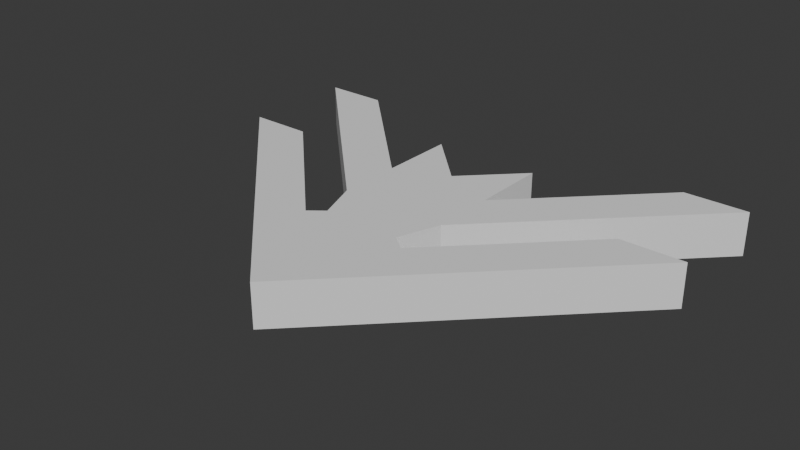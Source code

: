 # Source: bullet.blend  (saved by Blender 5.1.30; exported with 4.5.12 LTS)
import bpy
from mathutils import Matrix  # noqa: F401  (used for matrix-valued properties, if any)

bpy.ops.wm.read_factory_settings(use_empty=True)
scene = bpy.context.scene
scene.name = 'Scene'

# ---- collections
col_collection = bpy.data.collections.new('Collection'); scene.collection.children.link(col_collection)

# ---- world
world_world = bpy.data.worlds.new('World'); scene.world = world_world
world_world.use_nodes = True; world_world.node_tree.nodes.clear()
_N = world_world.node_tree.nodes; _L = world_world.node_tree.links
n0 = _N.new('ShaderNodeOutputWorld'); n0.name = 'World Output'; n0.location = (200, 100)
n1 = _N.new('ShaderNodeBackground'); n1.name = 'Background'; n1.location = (-200, 100)
n1.inputs[0].default_value = (0.05088, 0.05088, 0.05088, 1.0)
_L.new(n1.outputs[0], n0.inputs[0])
n0.is_active_output = True
world_world.color = (0.05088, 0.05088, 0.05088)
world_world.sun_shadow_jitter_overblur = 0.0

# ---- meshes
me_plane = bpy.data.meshes.new('Plane')
me_plane.from_pydata([(4.667e-15, -1.414, -3.99e-07), (1.414, -8.015e-15, 4.495e-08), (3.467e-15, -1.051, -2.964e-07), (1.051, -5.954e-15, 3.339e-08), (0.3113, -0.7393, -1.987e-07), (0.3113, -1.103, -3.013e-07), (2.446e-15, -0.7413, -2.091e-07), (1.414, 0.6729, 2.348e-07), (1.246e-15, -0.3776, -1.065e-07), (1.051, 0.6729, 2.232e-07), (0.3113, -0.06633, -8.817e-09), (0.3113, -0.43, -1.114e-07), (0.2253, -0.6707, -1.821e-07), (2.957e-15, -0.8959, -2.528e-07), (-1.998e-16, 0.06056, 1.708e-08), (0.3113, 0.3719, 1.148e-07), (-1.414, 8.015e-15, -4.495e-08), (-1.051, 5.954e-15, -3.339e-08), (-0.3113, -0.7393, -2.185e-07), (-0.3113, -1.103, -3.211e-07), (-1.414, 0.6729, 1.449e-07), (-1.051, 0.6729, 1.565e-07), (-0.3113, -0.06633, -2.861e-08), (-0.3113, -0.43, -1.312e-07), (-0.2253, -0.6707, -1.964e-07), (-0.3113, 0.3719, 9.502e-08), (7.947e-09, -1.414, -0.25), (1.414, 7.053e-08, -0.25), (7.947e-09, -1.051, -0.25), (1.051, 7.053e-08, -0.25), (0.3113, -0.7393, -0.25), (0.3113, -1.103, -0.25), (7.947e-09, -0.7413, -0.25), (1.414, 0.6729, -0.25), (7.947e-09, -0.3776, -0.25), (1.051, 0.6729, -0.25), (0.3113, -0.06633, -0.25), (0.3113, -0.43, -0.25), (0.2253, -0.6707, -0.25), (7.947e-09, -0.8959, -0.25), (7.947e-09, 0.06056, -0.25), (0.3113, 0.3719, -0.25), (-1.414, 7.053e-08, -0.25), (-1.051, 7.053e-08, -0.25), (-0.3113, -0.7393, -0.25), (-0.3113, -1.103, -0.25), (-1.414, 0.6729, -0.25), (-1.051, 0.6729, -0.25), (-0.3113, -0.06633, -0.25), (-0.3113, -0.43, -0.25), (-0.2253, -0.6707, -0.25), (-0.3113, 0.3719, -0.25)], [], [(4, 5, 1, 3), (2, 0, 5, 4), (10, 11, 7, 9), (8, 6, 11, 10), (12, 11, 6, 13), (4, 12, 13, 2), (10, 15, 14, 8), (18, 17, 16, 19), (2, 18, 19, 0), (22, 21, 20, 23), (8, 22, 23, 6), (24, 13, 6, 23), (18, 2, 13, 24), (22, 8, 14, 25), (30, 29, 27, 31), (28, 30, 31, 26), (36, 35, 33, 37), (34, 36, 37, 32), (38, 39, 32, 37), (30, 28, 39, 38), (36, 34, 40, 41), (44, 45, 42, 43), (28, 26, 45, 44), (48, 49, 46, 47), (34, 32, 49, 48), (50, 49, 32, 39), (44, 50, 39, 28), (48, 51, 40, 34), (20, 21, 47, 46), (0, 19, 45, 26), (22, 25, 51, 48), (5, 0, 26, 31), (12, 4, 30, 38), (21, 22, 48, 47), (16, 17, 43, 42), (23, 20, 46, 49), (9, 7, 33, 35), (17, 18, 44, 43), (3, 1, 27, 29), (10, 9, 35, 36), (19, 16, 42, 45), (4, 3, 29, 30), (14, 15, 41, 40), (24, 23, 49, 50), (7, 11, 37, 33), (1, 5, 31, 27), (15, 10, 36, 41), (18, 24, 50, 44), (11, 12, 38, 37), (25, 14, 40, 51)])
_uv = me_plane.uv_layers.new(name='UVMap')
_uv.uv.foreach_set('vector', [0.3487, 0.8714, 0.2201, 1.0, 1.0, 1.0, 0.8714, 0.8714, 0.1286, 0.8714, 0.0, 1.0, 0.2201, 1.0, 0.3487, 0.8714, 0.3487, 0.8714, 0.2201, 1.0, 1.0, 1.0, 0.8714, 0.8714, 0.1286, 0.8714, 0.0, 1.0, 0.2201, 1.0, 0.3487, 0.8714, 0.2236, 0.9357, 0.2201, 1.0, 0.0, 1.0, 0.06428, 0.9357, 0.3487, 0.8714, 0.2236, 0.9357, 0.06428, 0.9357, 0.1286, 0.8714, 0.3487, 0.8714, 0.3487, 0.8714, 0.1286, 0.8714, 0.1286, 0.8714, 0.3487, 0.8714, 0.8714, 0.8714, 1.0, 1.0, 0.2201, 1.0, 0.1286, 0.8714, 0.3487, 0.8714, 0.2201, 1.0, 0.0, 1.0, 0.3487, 0.8714, 0.8714, 0.8714, 1.0, 1.0, 0.2201, 1.0, 0.1286, 0.8714, 0.3487, 0.8714, 0.2201, 1.0, 0.0, 1.0, 0.2236, 0.9357, 0.06428, 0.9357, 0.0, 1.0, 0.2201, 1.0, 0.3487, 0.8714, 0.1286, 0.8714, 0.06428, 0.9357, 0.2236, 0.9357, 0.3487, 0.8714, 0.1286, 0.8714, 0.1286, 0.8714, 0.3487, 0.8714, 0.3487, 0.8714, 0.8714, 0.8714, 1.0, 1.0, 0.2201, 1.0, 0.1286, 0.8714, 0.3487, 0.8714, 0.2201, 1.0, 0.0, 1.0, 0.3487, 0.8714, 0.8714, 0.8714, 1.0, 1.0, 0.2201, 1.0, 0.1286, 0.8714, 0.3487, 0.8714, 0.2201, 1.0, 0.0, 1.0, 0.2236, 0.9357, 0.06428, 0.9357, 0.0, 1.0, 0.2201, 1.0, 0.3487, 0.8714, 0.1286, 0.8714, 0.06428, 0.9357, 0.2236, 0.9357, 0.3487, 0.8714, 0.1286, 0.8714, 0.1286, 0.8714, 0.3487, 0.8714, 0.3487, 0.8714, 0.2201, 1.0, 1.0, 1.0, 0.8714, 0.8714, 0.1286, 0.8714, 0.0, 1.0, 0.2201, 1.0, 0.3487, 0.8714, 0.3487, 0.8714, 0.2201, 1.0, 1.0, 1.0, 0.8714, 0.8714, 0.1286, 0.8714, 0.0, 1.0, 0.2201, 1.0, 0.3487, 0.8714, 0.2236, 0.9357, 0.2201, 1.0, 0.0, 1.0, 0.06428, 0.9357, 0.3487, 0.8714, 0.2236, 0.9357, 0.06428, 0.9357, 0.1286, 0.8714, 0.3487, 0.8714, 0.3487, 0.8714, 0.1286, 0.8714, 0.1286, 0.8714, 1.0, 1.0, 0.8714, 0.8714, 0.8714, 0.8714, 1.0, 1.0, 0.0, 1.0, 0.2201, 1.0, 0.2201, 1.0, 0.0, 1.0, 0.3487, 0.8714, 0.3487, 0.8714, 0.3487, 0.8714, 0.3487, 0.8714, 0.2201, 1.0, 0.0, 1.0, 0.0, 1.0, 0.2201, 1.0, 0.2236, 0.9357, 0.3487, 0.8714, 0.3487, 0.8714, 0.2236, 0.9357, 0.8714, 0.8714, 0.3487, 0.8714, 0.3487, 0.8714, 0.8714, 0.8714, 1.0, 1.0, 0.8714, 0.8714, 0.8714, 0.8714, 1.0, 1.0, 0.2201, 1.0, 1.0, 1.0, 1.0, 1.0, 0.2201, 1.0, 0.8714, 0.8714, 1.0, 1.0, 1.0, 1.0, 0.8714, 0.8714, 0.8714, 0.8714, 0.3487, 0.8714, 0.3487, 0.8714, 0.8714, 0.8714, 0.8714, 0.8714, 1.0, 1.0, 1.0, 1.0, 0.8714, 0.8714, 0.3487, 0.8714, 0.8714, 0.8714, 0.8714, 0.8714, 0.3487, 0.8714, 0.2201, 1.0, 1.0, 1.0, 1.0, 1.0, 0.2201, 1.0, 0.3487, 0.8714, 0.8714, 0.8714, 0.8714, 0.8714, 0.3487, 0.8714, 0.1286, 0.8714, 0.3487, 0.8714, 0.3487, 0.8714, 0.1286, 0.8714, 0.2236, 0.9357, 0.2201, 1.0, 0.2201, 1.0, 0.2236, 0.9357, 1.0, 1.0, 0.2201, 1.0, 0.2201, 1.0, 1.0, 1.0, 1.0, 1.0, 0.2201, 1.0, 0.2201, 1.0, 1.0, 1.0, 0.3487, 0.8714, 0.3487, 0.8714, 0.3487, 0.8714, 0.3487, 0.8714, 0.3487, 0.8714, 0.2236, 0.9357, 0.2236, 0.9357, 0.3487, 0.8714, 0.2201, 1.0, 0.2236, 0.9357, 0.2236, 0.9357, 0.2201, 1.0, 0.3487, 0.8714, 0.1286, 0.8714, 0.1286, 0.8714, 0.3487, 0.8714])
_ca = me_plane.color_attributes.new('Color', 'FLOAT_COLOR', 'POINT')
_ca.data.foreach_set('color', [1.0, 0.7366, 0.56, 1.0, 0.09935, 0.01438, 0.0001267, 1.0, 1.0, 0.7366, 0.56, 1.0, 0.09935, 0.01438, 0.0001267, 1.0, 0.999, 0.291, 0.09753, 1.0, 0.999, 0.3521, 0.1609, 1.0, 0.9951, 0.5869, 0.4058, 1.0, 0.09935, 0.01438, 0.0001267, 1.0, 0.9888, 0.3718, 0.1824, 1.0, 0.09935, 0.01438, 0.0001267, 1.0, 1.0, 0.1981, 0.0009104, 1.0, 0.999, 0.2386, 0.04306, 1.0, 0.999, 0.3218, 0.1294, 1.0, 1.0, 0.7366, 0.56, 1.0, 0.9458, 0.1871, 0.000864, 1.0, 0.5688, 0.1103, 0.000535, 1.0, 0.09935, 0.01438, 0.0001267, 1.0, 0.09935, 0.01438, 0.0001267, 1.0, 0.999, 0.291, 0.09753, 1.0, 0.999, 0.3521, 0.1609, 1.0, 0.09935, 0.01438, 0.0001267, 1.0, 0.09935, 0.01438, 0.0001267, 1.0, 1.0, 0.1981, 0.0009104, 1.0, 0.999, 0.2386, 0.04306, 1.0, 0.999, 0.3218, 0.1294, 1.0, 0.5688, 0.1103, 0.000535, 1.0, 1.0, 0.7366, 0.56, 1.0, 0.09935, 0.01438, 0.0001267, 1.0, 1.0, 0.7366, 0.56, 1.0, 0.09935, 0.01438, 0.0001267, 1.0, 0.999, 0.291, 0.09753, 1.0, 0.999, 0.3521, 0.1609, 1.0, 0.9951, 0.5869, 0.4058, 1.0, 0.09935, 0.01438, 0.0001267, 1.0, 0.9888, 0.3718, 0.1824, 1.0, 0.09935, 0.01438, 0.0001267, 1.0, 1.0, 0.1981, 0.0009104, 1.0, 0.999, 0.2386, 0.04306, 1.0, 0.999, 0.3218, 0.1294, 1.0, 1.0, 0.7366, 0.56, 1.0, 0.9458, 0.1871, 0.000864, 1.0, 0.5688, 0.1103, 0.000535, 1.0, 0.09935, 0.01438, 0.0001267, 1.0, 0.09935, 0.01438, 0.0001267, 1.0, 0.999, 0.291, 0.09753, 1.0, 0.999, 0.3521, 0.1609, 1.0, 0.09935, 0.01438, 0.0001267, 1.0, 0.09935, 0.01438, 0.0001267, 1.0, 1.0, 0.1981, 0.0009104, 1.0, 0.999, 0.2386, 0.04306, 1.0, 0.999, 0.3218, 0.1294, 1.0, 0.5688, 0.1103, 0.000535, 1.0])
me_plane.use_paint_bone_selection = False
me_plane.use_paint_mask_vertex = True
me_plane.update()

# ---- objects
ob_plane = bpy.data.objects.new('Plane', me_plane)

# ---- transforms, parenting, visibility, modifiers, constraints
ob_plane.location = (0.0, 0.0, 0.0)

# ---- collection membership
col_collection.objects.link(ob_plane)

# ---- scene / render settings (as saved in the file)
scene.frame_start = 1; scene.frame_end = 250; scene.frame_set(1)
scene.render.engine = 'BLENDER_EEVEE_NEXT'
scene.render.bake_bias = 0.0
scene.render.bake_samples = 0
scene.cycles.sampling_pattern = 'TABULATED_SOBOL'
scene.eevee.use_volume_custom_range = False
bpy.context.view_layer.update()

# ---- added for rendering (the .blend has no active camera and no usable light): camera, sun
cam_auto = bpy.data.cameras.new('AutoCamera')
cam_auto.lens = 50.0
cam_auto.sensor_width = 36.0
cam_auto.clip_end = 1000.0
ob_auto_camera = bpy.data.objects.new('AutoCamera', cam_auto)
scene.collection.objects.link(ob_auto_camera)
ob_auto_camera.location = (3.2605, -4.28325, 2.4834)
ob_auto_camera.rotation_euler = (1.09748, -7.21219e-08, 0.694738)
scene.camera = ob_auto_camera
light_auto_sun = bpy.data.lights.new('AutoSun', 'SUN')
light_auto_sun.energy = 3.0
light_auto_sun.angle = 0.0523599
ob_auto_sun = bpy.data.objects.new('AutoSun', light_auto_sun)
scene.collection.objects.link(ob_auto_sun)
ob_auto_sun.rotation_euler = (0.872665, 0.174533, 0.523599)
bpy.context.view_layer.update()
